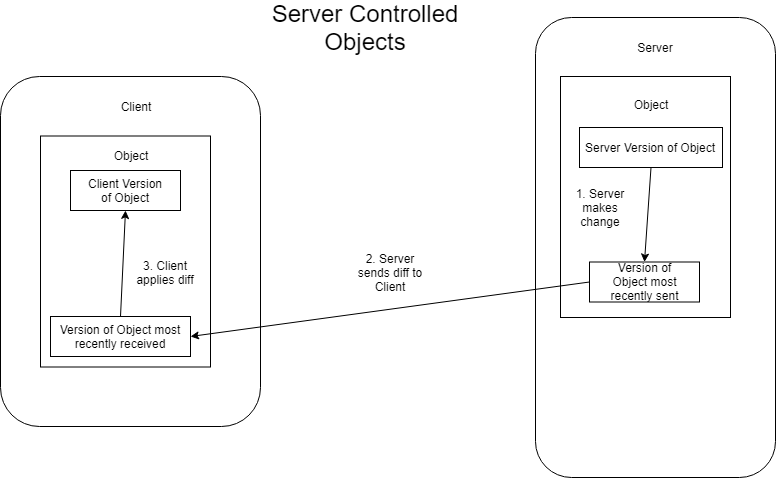

The diagram above was exported from draw.io. Its source (the exported page's mxGraphModel, read from the mxfile embedded in the PNG):
<mxGraphModel dx="1422" dy="747" grid="1" gridSize="10" guides="1" tooltips="1" connect="1" arrows="1" fold="1" page="1" pageScale="1" pageWidth="850" pageHeight="1100" math="0" shadow="0">
  <root>
    <mxCell id="0" />
    <mxCell id="1" parent="0" />
    <mxCell id="q5ffbUfzHLeApA7DrxsX-4" value="" style="rounded=1;whiteSpace=wrap;html=1;" vertex="1" parent="1">
      <mxGeometry x="580" y="20" width="240" height="460" as="geometry" />
    </mxCell>
    <mxCell id="q5ffbUfzHLeApA7DrxsX-5" value="Server" style="text;html=1;strokeColor=none;fillColor=none;align=center;verticalAlign=middle;whiteSpace=wrap;rounded=0;" vertex="1" parent="1">
      <mxGeometry x="680" y="40" width="40" height="20" as="geometry" />
    </mxCell>
    <mxCell id="q5ffbUfzHLeApA7DrxsX-10" style="edgeStyle=orthogonalEdgeStyle;rounded=0;orthogonalLoop=1;jettySize=auto;html=1;exitX=0.5;exitY=1;exitDx=0;exitDy=0;" edge="1" parent="1">
      <mxGeometry relative="1" as="geometry">
        <mxPoint x="150" y="218.5" as="sourcePoint" />
        <mxPoint x="150" y="218.5" as="targetPoint" />
      </mxGeometry>
    </mxCell>
    <mxCell id="q5ffbUfzHLeApA7DrxsX-26" value="" style="rounded=1;whiteSpace=wrap;html=1;" vertex="1" parent="1">
      <mxGeometry x="45" y="79" width="260" height="350" as="geometry" />
    </mxCell>
    <mxCell id="q5ffbUfzHLeApA7DrxsX-27" value="Client" style="text;html=1;strokeColor=none;fillColor=none;align=center;verticalAlign=middle;whiteSpace=wrap;rounded=0;" vertex="1" parent="1">
      <mxGeometry x="110" y="99" width="140" height="20" as="geometry" />
    </mxCell>
    <mxCell id="q5ffbUfzHLeApA7DrxsX-28" value="Client Version of Object" style="text;html=1;strokeColor=none;fillColor=none;align=center;verticalAlign=middle;whiteSpace=wrap;rounded=0;" vertex="1" parent="1">
      <mxGeometry x="130" y="183" width="80" height="20" as="geometry" />
    </mxCell>
    <mxCell id="q5ffbUfzHLeApA7DrxsX-29" value="Version of Object most recently received" style="text;html=1;strokeColor=none;fillColor=none;align=center;verticalAlign=middle;whiteSpace=wrap;rounded=0;" vertex="1" parent="1">
      <mxGeometry x="100" y="329" width="130" height="20" as="geometry" />
    </mxCell>
    <mxCell id="q5ffbUfzHLeApA7DrxsX-30" style="edgeStyle=orthogonalEdgeStyle;rounded=0;orthogonalLoop=1;jettySize=auto;html=1;exitX=0.5;exitY=1;exitDx=0;exitDy=0;" edge="1" parent="1">
      <mxGeometry relative="1" as="geometry">
        <mxPoint x="175" y="298" as="sourcePoint" />
        <mxPoint x="175" y="298" as="targetPoint" />
      </mxGeometry>
    </mxCell>
    <mxCell id="q5ffbUfzHLeApA7DrxsX-31" value="" style="rounded=0;whiteSpace=wrap;html=1;fillColor=none;" vertex="1" parent="1">
      <mxGeometry x="85" y="138.5" width="170" height="231" as="geometry" />
    </mxCell>
    <mxCell id="q5ffbUfzHLeApA7DrxsX-32" value="" style="rounded=0;whiteSpace=wrap;html=1;fillColor=none;" vertex="1" parent="1">
      <mxGeometry x="115" y="173" width="110" height="40" as="geometry" />
    </mxCell>
    <mxCell id="q5ffbUfzHLeApA7DrxsX-33" value="" style="rounded=0;whiteSpace=wrap;html=1;fillColor=none;" vertex="1" parent="1">
      <mxGeometry x="95" y="319" width="140" height="40" as="geometry" />
    </mxCell>
    <mxCell id="q5ffbUfzHLeApA7DrxsX-34" value="Object" style="text;html=1;strokeColor=none;fillColor=none;align=center;verticalAlign=middle;whiteSpace=wrap;rounded=0;" vertex="1" parent="1">
      <mxGeometry x="155" y="148" width="40" height="20" as="geometry" />
    </mxCell>
    <mxCell id="q5ffbUfzHLeApA7DrxsX-39" value="" style="rounded=0;whiteSpace=wrap;html=1;fillColor=none;" vertex="1" parent="1">
      <mxGeometry x="605" y="79" width="170" height="241" as="geometry" />
    </mxCell>
    <mxCell id="q5ffbUfzHLeApA7DrxsX-40" value="" style="rounded=0;whiteSpace=wrap;html=1;fillColor=none;" vertex="1" parent="1">
      <mxGeometry x="634" y="264.5" width="110" height="40" as="geometry" />
    </mxCell>
    <mxCell id="q5ffbUfzHLeApA7DrxsX-41" value="" style="rounded=0;whiteSpace=wrap;html=1;fillColor=none;" vertex="1" parent="1">
      <mxGeometry x="624" y="130" width="143" height="40" as="geometry" />
    </mxCell>
    <mxCell id="q5ffbUfzHLeApA7DrxsX-42" value="Object" style="text;html=1;strokeColor=none;fillColor=none;align=center;verticalAlign=middle;whiteSpace=wrap;rounded=0;" vertex="1" parent="1">
      <mxGeometry x="675" y="96.5" width="40" height="20" as="geometry" />
    </mxCell>
    <mxCell id="q5ffbUfzHLeApA7DrxsX-43" value="Version of Object most recently sent" style="text;html=1;strokeColor=none;fillColor=none;align=center;verticalAlign=middle;whiteSpace=wrap;rounded=0;" vertex="1" parent="1">
      <mxGeometry x="646.5" y="273.5" width="85" height="20" as="geometry" />
    </mxCell>
    <mxCell id="q5ffbUfzHLeApA7DrxsX-44" value="Server Version of Object" style="text;html=1;strokeColor=none;fillColor=none;align=center;verticalAlign=middle;whiteSpace=wrap;rounded=0;" vertex="1" parent="1">
      <mxGeometry x="623.5" y="140" width="140" height="20" as="geometry" />
    </mxCell>
    <mxCell id="q5ffbUfzHLeApA7DrxsX-49" value="" style="endArrow=classic;html=1;entryX=0.5;entryY=0;entryDx=0;entryDy=0;exitX=0.5;exitY=1;exitDx=0;exitDy=0;" edge="1" parent="1" source="q5ffbUfzHLeApA7DrxsX-41" target="q5ffbUfzHLeApA7DrxsX-40">
      <mxGeometry width="50" height="50" relative="1" as="geometry">
        <mxPoint x="460" y="240" as="sourcePoint" />
        <mxPoint x="510" y="190" as="targetPoint" />
      </mxGeometry>
    </mxCell>
    <mxCell id="q5ffbUfzHLeApA7DrxsX-50" value="" style="endArrow=classic;html=1;exitX=0;exitY=0.5;exitDx=0;exitDy=0;entryX=1;entryY=0.5;entryDx=0;entryDy=0;" edge="1" parent="1" source="q5ffbUfzHLeApA7DrxsX-40" target="q5ffbUfzHLeApA7DrxsX-33">
      <mxGeometry width="50" height="50" relative="1" as="geometry">
        <mxPoint x="20" y="650" as="sourcePoint" />
        <mxPoint x="350" y="500" as="targetPoint" />
      </mxGeometry>
    </mxCell>
    <mxCell id="q5ffbUfzHLeApA7DrxsX-52" value="" style="endArrow=classic;html=1;entryX=0.5;entryY=1;entryDx=0;entryDy=0;exitX=0.5;exitY=0;exitDx=0;exitDy=0;" edge="1" parent="1" source="q5ffbUfzHLeApA7DrxsX-33" target="q5ffbUfzHLeApA7DrxsX-32">
      <mxGeometry width="50" height="50" relative="1" as="geometry">
        <mxPoint x="30" y="499" as="sourcePoint" />
        <mxPoint x="80" y="449" as="targetPoint" />
      </mxGeometry>
    </mxCell>
    <mxCell id="q5ffbUfzHLeApA7DrxsX-58" value="&lt;font style=&quot;font-size: 24px&quot;&gt;Server Controlled Objects&lt;/font&gt;" style="text;html=1;strokeColor=none;fillColor=none;align=center;verticalAlign=middle;whiteSpace=wrap;rounded=0;" vertex="1" parent="1">
      <mxGeometry x="305" y="20" width="210" height="20" as="geometry" />
    </mxCell>
    <mxCell id="q5ffbUfzHLeApA7DrxsX-59" value="1. Server makes change" style="text;html=1;strokeColor=none;fillColor=none;align=center;verticalAlign=middle;whiteSpace=wrap;rounded=0;" vertex="1" parent="1">
      <mxGeometry x="610" y="199.5" width="70" height="20" as="geometry" />
    </mxCell>
    <mxCell id="q5ffbUfzHLeApA7DrxsX-60" value="2. Server sends diff to Client" style="text;html=1;strokeColor=none;fillColor=none;align=center;verticalAlign=middle;whiteSpace=wrap;rounded=0;" vertex="1" parent="1">
      <mxGeometry x="400" y="264.5" width="70" height="20" as="geometry" />
    </mxCell>
    <mxCell id="q5ffbUfzHLeApA7DrxsX-61" value="3. Client applies diff" style="text;html=1;strokeColor=none;fillColor=none;align=center;verticalAlign=middle;whiteSpace=wrap;rounded=0;" vertex="1" parent="1">
      <mxGeometry x="175" y="264.5" width="70" height="20" as="geometry" />
    </mxCell>
  </root>
</mxGraphModel>